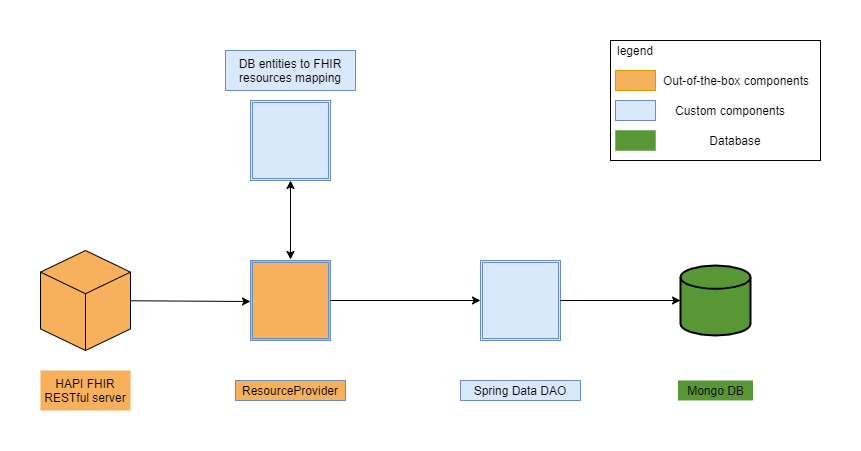

The diagram above was exported from draw.io. Its source (the exported page's mxGraphModel, read from the mxfile embedded in the PNG):
<mxGraphModel dx="1038" dy="580" grid="1" gridSize="10" guides="1" tooltips="1" connect="1" arrows="1" fold="1" page="1" pageScale="1" pageWidth="850" pageHeight="1100" math="0" shadow="0">
  <root>
    <mxCell id="0" />
    <mxCell id="1" parent="0" />
    <mxCell id="IjM_lUwRY8cLTPHjm8t9-1" value="" style="html=1;whiteSpace=wrap;shape=isoCube2;backgroundOutline=1;isoAngle=15;fillColor=#F7B05B;" parent="1" vertex="1">
      <mxGeometry x="70" y="210" width="90" height="100" as="geometry" />
    </mxCell>
    <mxCell id="IjM_lUwRY8cLTPHjm8t9-2" value="" style="shape=ext;double=1;whiteSpace=wrap;html=1;aspect=fixed;strokeColor=#6c8ebf;fillColor=#F7B05B;" parent="1" vertex="1">
      <mxGeometry x="280" y="220" width="80" height="80" as="geometry" />
    </mxCell>
    <mxCell id="IjM_lUwRY8cLTPHjm8t9-3" value="" style="shape=ext;double=1;whiteSpace=wrap;html=1;aspect=fixed;fillColor=#dae8fc;strokeColor=#6c8ebf;" parent="1" vertex="1">
      <mxGeometry x="280" y="60" width="80" height="80" as="geometry" />
    </mxCell>
    <mxCell id="IjM_lUwRY8cLTPHjm8t9-4" value="" style="shape=ext;double=1;whiteSpace=wrap;html=1;aspect=fixed;fillColor=#dae8fc;strokeColor=#6c8ebf;" parent="1" vertex="1">
      <mxGeometry x="510" y="220" width="80" height="80" as="geometry" />
    </mxCell>
    <mxCell id="IjM_lUwRY8cLTPHjm8t9-5" value="" style="strokeWidth=2;html=1;shape=mxgraph.flowchart.database;whiteSpace=wrap;fillColor=#589636;" parent="1" vertex="1">
      <mxGeometry x="710" y="225" width="70" height="70" as="geometry" />
    </mxCell>
    <mxCell id="IjM_lUwRY8cLTPHjm8t9-6" value="" style="endArrow=classic;startArrow=classic;html=1;entryX=0.5;entryY=1;entryDx=0;entryDy=0;" parent="1" target="IjM_lUwRY8cLTPHjm8t9-3" edge="1">
      <mxGeometry width="50" height="50" relative="1" as="geometry">
        <mxPoint x="320" y="219" as="sourcePoint" />
        <mxPoint x="450" y="270" as="targetPoint" />
        <Array as="points" />
      </mxGeometry>
    </mxCell>
    <mxCell id="IjM_lUwRY8cLTPHjm8t9-7" value="" style="endArrow=classic;html=1;" parent="1" source="IjM_lUwRY8cLTPHjm8t9-1" edge="1">
      <mxGeometry width="50" height="50" relative="1" as="geometry">
        <mxPoint x="400" y="320" as="sourcePoint" />
        <mxPoint x="280" y="261" as="targetPoint" />
      </mxGeometry>
    </mxCell>
    <mxCell id="IjM_lUwRY8cLTPHjm8t9-8" value="" style="endArrow=classic;html=1;exitX=1;exitY=0.5;exitDx=0;exitDy=0;" parent="1" source="IjM_lUwRY8cLTPHjm8t9-2" target="IjM_lUwRY8cLTPHjm8t9-4" edge="1">
      <mxGeometry width="50" height="50" relative="1" as="geometry">
        <mxPoint x="400" y="320" as="sourcePoint" />
        <mxPoint x="450" y="270" as="targetPoint" />
      </mxGeometry>
    </mxCell>
    <mxCell id="IjM_lUwRY8cLTPHjm8t9-9" value="" style="endArrow=classic;html=1;exitX=1;exitY=0.5;exitDx=0;exitDy=0;entryX=0;entryY=0.5;entryDx=0;entryDy=0;entryPerimeter=0;" parent="1" source="IjM_lUwRY8cLTPHjm8t9-4" target="IjM_lUwRY8cLTPHjm8t9-5" edge="1">
      <mxGeometry width="50" height="50" relative="1" as="geometry">
        <mxPoint x="400" y="320" as="sourcePoint" />
        <mxPoint x="450" y="270" as="targetPoint" />
      </mxGeometry>
    </mxCell>
    <mxCell id="IjM_lUwRY8cLTPHjm8t9-10" value="HAPI FHIR RESTful server" style="text;html=1;strokeColor=none;align=center;verticalAlign=middle;whiteSpace=wrap;rounded=0;fillColor=#F7B05B;" parent="1" vertex="1">
      <mxGeometry x="70" y="330" width="90" height="40" as="geometry" />
    </mxCell>
    <mxCell id="IjM_lUwRY8cLTPHjm8t9-11" value="DB entities to FHIR resources mapping" style="text;html=1;strokeColor=#6c8ebf;align=center;verticalAlign=middle;whiteSpace=wrap;rounded=0;fillColor=#dae8fc;" parent="1" vertex="1">
      <mxGeometry x="255" y="10" width="130" height="40" as="geometry" />
    </mxCell>
    <mxCell id="IjM_lUwRY8cLTPHjm8t9-12" value="ResourceProvider" style="text;html=1;strokeColor=#6c8ebf;align=center;verticalAlign=middle;whiteSpace=wrap;rounded=0;fillColor=#F7B05B;" parent="1" vertex="1">
      <mxGeometry x="265" y="340" width="110" height="20" as="geometry" />
    </mxCell>
    <mxCell id="IjM_lUwRY8cLTPHjm8t9-13" value="Spring Data DAO" style="text;html=1;strokeColor=#6c8ebf;align=center;verticalAlign=middle;whiteSpace=wrap;rounded=0;fillColor=#dae8fc;" parent="1" vertex="1">
      <mxGeometry x="490" y="340" width="120" height="20" as="geometry" />
    </mxCell>
    <mxCell id="IjM_lUwRY8cLTPHjm8t9-14" value="Mongo DB" style="text;html=1;strokeColor=none;align=center;verticalAlign=middle;whiteSpace=wrap;rounded=0;fillColor=#589636;" parent="1" vertex="1">
      <mxGeometry x="707.5" y="340" width="75" height="20" as="geometry" />
    </mxCell>
    <mxCell id="zmE5ak3ZdVNTIPGRsqYx-9" value="" style="rounded=0;whiteSpace=wrap;html=1;" parent="1" vertex="1">
      <mxGeometry x="640" width="210" height="120" as="geometry" />
    </mxCell>
    <mxCell id="zmE5ak3ZdVNTIPGRsqYx-10" value="legend" style="text;html=1;strokeColor=none;fillColor=none;align=center;verticalAlign=middle;whiteSpace=wrap;rounded=0;" parent="1" vertex="1">
      <mxGeometry x="640" width="50" height="20" as="geometry" />
    </mxCell>
    <mxCell id="zmE5ak3ZdVNTIPGRsqYx-1" value="" style="rounded=0;whiteSpace=wrap;html=1;strokeColor=#d79b00;fillColor=#F7B05B;" parent="1" vertex="1">
      <mxGeometry x="645" y="30" width="40" height="20" as="geometry" />
    </mxCell>
    <mxCell id="zmE5ak3ZdVNTIPGRsqYx-7" value="Out-of-the-box components" style="text;html=1;strokeColor=none;fillColor=none;align=center;verticalAlign=middle;whiteSpace=wrap;rounded=0;" parent="1" vertex="1">
      <mxGeometry x="691" y="30" width="150" height="20" as="geometry" />
    </mxCell>
    <mxCell id="zmE5ak3ZdVNTIPGRsqYx-3" value="" style="rounded=0;whiteSpace=wrap;html=1;fillColor=#dae8fc;strokeColor=#6c8ebf;" parent="1" vertex="1">
      <mxGeometry x="645" y="60" width="40" height="20" as="geometry" />
    </mxCell>
    <mxCell id="zmE5ak3ZdVNTIPGRsqYx-6" value="Custom components" style="text;html=1;strokeColor=none;fillColor=none;align=center;verticalAlign=middle;whiteSpace=wrap;rounded=0;" parent="1" vertex="1">
      <mxGeometry x="690" y="60" width="140" height="20" as="geometry" />
    </mxCell>
    <mxCell id="zmE5ak3ZdVNTIPGRsqYx-18" value="" style="rounded=0;whiteSpace=wrap;html=1;strokeColor=#82b366;fillColor=#589636;" parent="1" vertex="1">
      <mxGeometry x="645" y="90" width="40" height="20" as="geometry" />
    </mxCell>
    <mxCell id="zmE5ak3ZdVNTIPGRsqYx-19" value="Database" style="text;html=1;strokeColor=none;fillColor=none;align=center;verticalAlign=middle;whiteSpace=wrap;rounded=0;" parent="1" vertex="1">
      <mxGeometry x="700" y="90" width="130" height="20" as="geometry" />
    </mxCell>
  </root>
</mxGraphModel>